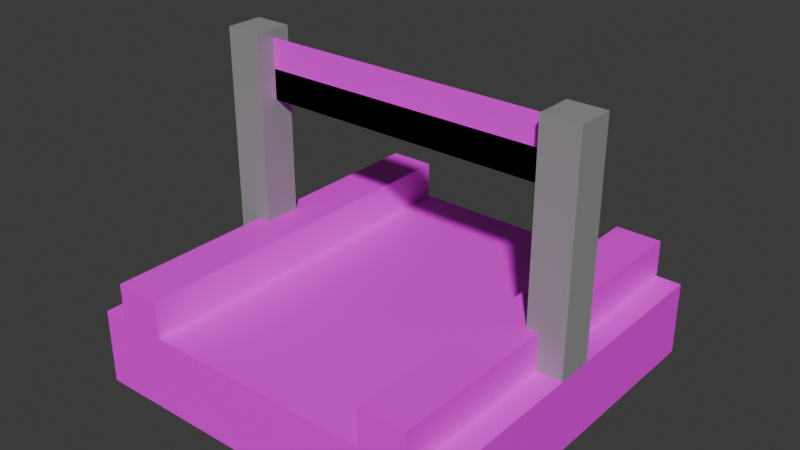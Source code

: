 # Source: finish.blend  (saved by Blender 4.3.34; exported with 4.5.12 LTS)
import bpy
from mathutils import Matrix  # noqa: F401  (used for matrix-valued properties, if any)

bpy.ops.wm.read_factory_settings(use_empty=True)
scene = bpy.context.scene
scene.name = 'Scene'

# ---- collections
col_collection = bpy.data.collections.new('Collection'); scene.collection.children.link(col_collection)

# ---- images (referenced by path relative to the original .blend; pixels are not part of the script)
import os
ASSET_DIR = os.environ.get("B2B_ASSET_DIR", "")  # directory of the original .blend (textures are referenced by path, not embedded)
HERE = os.path.dirname(os.path.abspath(__file__))  # packed textures are extracted next to this script under _unpacked/

def load_image(name, relpath, width, height, colorspace="sRGB"):
    """Load a texture the original file referenced (path relative to the .blend, or extracted next to this script)."""
    p = next((c for c in (os.path.join(HERE, relpath), os.path.join(ASSET_DIR, relpath)) if relpath and os.path.exists(c)), "")
    if p:
        img = bpy.data.images.load(p, check_existing=True)
        img.name = name
    else:  # same state as the original file: an image datablock whose file is absent (Cycles renders it pink)
        img = bpy.data.images.new(name, width, height)
        img.source = "FILE"
        img.filepath = "//" + (relpath or name)
    img.colorspace_settings.name = colorspace
    return img
img_checker_png = load_image('checker.png', 'checker.png', 1024, 1024, 'sRGB')
img_finish_png = load_image('finish.png', 'finish.png', 1024, 1024, 'sRGB')
img_barrier1 = load_image('barrier1', 'barrier1.png', 1024, 1024, 'sRGB')
img_barrier1_001 = load_image('barrier1.001', 'barrier1.png', 1024, 1024, 'sRGB')

# ---- materials (node trees are filled in below, after node groups)
mat_material_005 = bpy.data.materials.new('Material.005')
mat_material_003 = bpy.data.materials.new('Material.003')
mat_material = bpy.data.materials.new('Material')
mat_material.alpha_threshold = 0.0
mat_material.roughness = 0.5
mat_material.line_color = (0.0, 0.0, 0.0, 1.0)
mat_material_001 = bpy.data.materials.new('Material.001')
mat_material_002 = bpy.data.materials.new('Material.002')
mat_material_004 = bpy.data.materials.new('Material.004')

# ---- material node trees
mat_material_005.use_nodes = True; mat_material_005.node_tree.nodes.clear()
_N = mat_material_005.node_tree.nodes; _L = mat_material_005.node_tree.links
n0 = _N.new('ShaderNodeBsdfPrincipled'); n0.name = 'Principled BSDF'; n0.location = (10, 300)
n1 = _N.new('ShaderNodeOutputMaterial'); n1.name = 'Material Output'; n1.location = (300, 300)
n2 = _N.new('ShaderNodeTexImage'); n2.name = 'Image Texture'; n2.location = (-280, 275)
n2.image = img_checker_png
_L.new(n0.outputs[0], n1.inputs[0])
_L.new(n2.outputs[0], n0.inputs[0])
n1.is_active_output = True
mat_material_003.use_nodes = True; mat_material_003.node_tree.nodes.clear()
_N = mat_material_003.node_tree.nodes; _L = mat_material_003.node_tree.links
n0 = _N.new('ShaderNodeBsdfPrincipled'); n0.name = 'Principled BSDF'; n0.location = (10, 300)
n0.inputs[0].default_value = (0.3104, 0.3104, 0.3104, 1.0)
n1 = _N.new('ShaderNodeOutputMaterial'); n1.name = 'Material Output'; n1.location = (300, 300)
_L.new(n0.outputs[0], n1.inputs[0])
n1.is_active_output = True
mat_material.use_nodes = True; mat_material.node_tree.nodes.clear()
_N = mat_material.node_tree.nodes; _L = mat_material.node_tree.links
n0 = _N.new('ShaderNodeOutputMaterial'); n0.name = 'Material Output'; n0.location = (300, 300)
n1 = _N.new('ShaderNodeBsdfPrincipled'); n1.name = 'Principled BSDF'; n1.location = (10, 300)
n1.inputs[3].default_value = 1.45
n2 = _N.new('ShaderNodeTexImage'); n2.name = 'Image Texture'; n2.location = (-280, 275)
n2.image = img_finish_png
_L.new(n1.outputs[0], n0.inputs[0])
_L.new(n2.outputs[0], n1.inputs[0])
n0.is_active_output = True
mat_material_001.use_nodes = True; mat_material_001.node_tree.nodes.clear()
_N = mat_material_001.node_tree.nodes; _L = mat_material_001.node_tree.links
n0 = _N.new('ShaderNodeBsdfPrincipled'); n0.name = 'Principled BSDF'; n0.location = (10, 300)
n1 = _N.new('ShaderNodeOutputMaterial'); n1.name = 'Material Output'; n1.location = (300, 300)
n2 = _N.new('ShaderNodeTexImage'); n2.name = 'Image Texture'; n2.location = (-280, 275)
n2.image = img_barrier1
_L.new(n0.outputs[0], n1.inputs[0])
_L.new(n2.outputs[0], n0.inputs[0])
n1.is_active_output = True
mat_material_002.use_nodes = True; mat_material_002.node_tree.nodes.clear()
_N = mat_material_002.node_tree.nodes; _L = mat_material_002.node_tree.links
n0 = _N.new('ShaderNodeBsdfPrincipled'); n0.name = 'Principled BSDF'; n0.location = (10, 300)
n1 = _N.new('ShaderNodeOutputMaterial'); n1.name = 'Material Output'; n1.location = (300, 300)
n2 = _N.new('ShaderNodeTexImage'); n2.name = 'Image Texture'; n2.location = (-280, 275)
n2.image = img_barrier1_001
_L.new(n0.outputs[0], n1.inputs[0])
_L.new(n2.outputs[0], n0.inputs[0])
n1.is_active_output = True
mat_material_004.use_nodes = True; mat_material_004.node_tree.nodes.clear()
_N = mat_material_004.node_tree.nodes; _L = mat_material_004.node_tree.links
n0 = _N.new('ShaderNodeBsdfPrincipled'); n0.name = 'Principled BSDF'; n0.location = (10, 300)
n0.inputs[0].default_value = (0.3104, 0.3104, 0.3104, 1.0)
n1 = _N.new('ShaderNodeOutputMaterial'); n1.name = 'Material Output'; n1.location = (300, 300)
_L.new(n0.outputs[0], n1.inputs[0])
n1.is_active_output = True

# ---- world
world_world = bpy.data.worlds.new('World'); scene.world = world_world
world_world.use_nodes = True; world_world.node_tree.nodes.clear()
_N = world_world.node_tree.nodes; _L = world_world.node_tree.links
n0 = _N.new('ShaderNodeOutputWorld'); n0.name = 'World Output'; n0.location = (300, 300)
n1 = _N.new('ShaderNodeBackground'); n1.name = 'Background'; n1.location = (10, 300)
n1.inputs[0].default_value = (0.05088, 0.05088, 0.05088, 1.0)
_L.new(n1.outputs[0], n0.inputs[0])
n0.is_active_output = True
world_world.color = (0.05088, 0.05088, 0.05088)
world_world.sun_shadow_jitter_overblur = 0.0

# ---- meshes
me_plane = bpy.data.meshes.new('Plane')
me_plane.from_pydata([(-1.0, -8.5, -2.623e-07), (1.0, -8.5, -2.623e-07), (-1.0, -6.5, -2.623e-07), (1.0, -6.5, -2.623e-07), (-1.25, -1.25, -0.5), (-1.25, -8.75, -0.5), (-1.25, -1.25, 0.5), (-1.25, -8.75, 0.5), (-1.0, -1.25, -0.5), (-1.0, -8.75, -0.5), (-1.0, -1.25, 0.5), (-1.0, -8.75, 0.5), (1.25, -1.25, 5.0), (1.25, 1.25, 5.0), (1.25, -1.25, -5.0), (1.25, 1.25, -5.0), (-1.25, -1.25, 5.0), (-1.25, 1.25, 5.0), (-1.25, -1.25, -5.0), (-1.25, 1.25, -5.0), (-1.081, -1.25, -5.0), (-1.081, -2.5, -5.0), (-1.081, -1.25, 5.0), (-1.081, -2.5, 5.0), (-0.7687, -1.25, -5.0), (-0.7687, -2.5, -5.0), (-0.7687, -1.25, 5.0), (-0.7687, -2.5, 5.0), (0.7687, -1.25, -5.0), (0.7687, -2.5, -5.0), (0.7687, -1.25, 5.0), (0.7687, -2.5, 5.0), (1.081, -1.25, -5.0), (1.081, -2.5, -5.0), (1.081, -1.25, 5.0), (1.081, -2.5, 5.0), (1.0, -1.25, -0.5), (1.0, -8.75, -0.5), (1.0, -1.25, 0.5), (1.0, -8.75, 0.5), (1.25, -1.25, -0.5), (1.25, -8.75, -0.5), (1.25, -1.25, 0.5), (1.25, -8.75, 0.5), (-1.0, -6.5, -1.923e-07), (1.0, -6.5, -1.923e-07), (-1.0, -8.5, -3.322e-07), (1.0, -8.5, -3.322e-07)], [], [(0, 1, 3, 2), (4, 5, 7, 6), (6, 7, 11, 10), (10, 11, 9, 8), (8, 9, 5, 4), (6, 10, 8, 4), (11, 7, 5, 9), (12, 16, 18, 14), (15, 14, 18, 19), (19, 18, 16, 17), (17, 13, 15, 19), (13, 12, 14, 15), (17, 16, 12, 13), (20, 21, 23, 22), (22, 23, 27, 26), (26, 27, 25, 24), (24, 25, 21, 20), (22, 26, 24, 20), (27, 23, 21, 25), (28, 29, 31, 30), (30, 31, 35, 34), (34, 35, 33, 32), (32, 33, 29, 28), (30, 34, 32, 28), (35, 31, 29, 33), (36, 37, 39, 38), (38, 39, 43, 42), (42, 43, 41, 40), (40, 41, 37, 36), (38, 42, 40, 36), (43, 39, 37, 41), (44, 45, 47, 46)])
me_plane.polygons.foreach_set('material_index', [0, 1, 1, 1, 1, 1, 1, 2, 2, 2, 2, 2, 2, 3, 3, 3, 3, 3, 3, 4, 4, 4, 4, 4, 4, 5, 5, 5, 5, 5, 5, 0])
_uv = me_plane.uv_layers.new(name='UVMap')
_uv.uv.foreach_set('vector', [0.0, 0.0, 1.0, 0.0, 1.0, 1.0, 0.0, 1.0, 0.375, 0.0, 0.625, 0.0, 0.625, 0.25, 0.375, 0.25, 0.375, 0.25, 0.625, 0.25, 0.625, 0.5, 0.375, 0.5, 0.375, 0.5, 0.625, 0.5, 0.625, 0.75, 0.375, 0.75, 0.375, 0.75, 0.625, 0.75, 0.625, 1.0, 0.375, 1.0, 0.125, 0.5, 0.375, 0.5, 0.375, 0.75, 0.125, 0.75, 0.625, 0.5, 0.875, 0.5, 0.875, 0.75, 0.625, 0.75, 0.5, 0.5, 0.75, 0.5, 0.75, 0.75, 0.5, 0.75, 0.25, 0.75, 0.5, 0.75, 0.5, 0.9999, 0.25, 0.9999, 0.25, 8.659e-05, 0.5, 8.659e-05, 0.5, 0.25, 0.25, 0.25, 8.659e-05, 0.5, 0.25, 0.5, 0.25, 0.75, 8.659e-05, 0.75, 0.25, 0.5, 0.5, 0.5, 0.5, 0.75, 0.25, 0.75, 0.25, 0.25, 0.5, 0.25, 0.5, 0.5, 0.25, 0.5, 0.25, 8.659e-05, 0.5, 8.659e-05, 0.5, 0.25, 0.25, 0.25, 0.25, 0.25, 0.5, 0.25, 0.5, 0.5, 0.25, 0.5, 0.25, 0.5, 0.5, 0.5, 0.5, 0.75, 0.25, 0.75, 0.25, 0.75, 0.5, 0.75, 0.5, 0.9999, 0.25, 0.9999, 8.659e-05, 0.5, 0.25, 0.5, 0.25, 0.75, 8.659e-05, 0.75, 0.5, 0.5, 0.75, 0.5, 0.75, 0.75, 0.5, 0.75, 0.25, 8.659e-05, 0.5, 8.659e-05, 0.5, 0.25, 0.25, 0.25, 0.25, 0.25, 0.5, 0.25, 0.5, 0.5, 0.25, 0.5, 0.25, 0.5, 0.5, 0.5, 0.5, 0.75, 0.25, 0.75, 0.25, 0.75, 0.5, 0.75, 0.5, 0.9999, 0.25, 0.9999, 8.659e-05, 0.5, 0.25, 0.5, 0.25, 0.75, 8.659e-05, 0.75, 0.5, 0.5, 0.75, 0.5, 0.75, 0.75, 0.5, 0.75, 0.375, 0.0, 0.625, 0.0, 0.625, 0.25, 0.375, 0.25, 0.375, 0.25, 0.625, 0.25, 0.625, 0.5, 0.375, 0.5, 0.375, 0.5, 0.625, 0.5, 0.625, 0.75, 0.375, 0.75, 0.375, 0.75, 0.625, 0.75, 0.625, 1.0, 0.375, 1.0, 0.125, 0.5, 0.375, 0.5, 0.375, 0.75, 0.125, 0.75, 0.625, 0.5, 0.875, 0.5, 0.875, 0.75, 0.625, 0.75, 0.0, 0.0, 1.0, 0.0, 1.0, 1.0, 0.0, 1.0])
me_plane.materials.append(mat_material_005)
me_plane.materials.append(mat_material_003)
me_plane.materials.append(mat_material)
me_plane.materials.append(mat_material_001)
me_plane.materials.append(mat_material_002)
me_plane.materials.append(mat_material_004)
me_plane.update()

# ---- objects
ob_plane = bpy.data.objects.new('Plane', me_plane)

# ---- transforms, parenting, visibility, modifiers, constraints
ob_plane.location = (0.0, 0.0, 0.0)
ob_plane.rotation_euler = (-1.571, 0.0, 0.0)
ob_plane.scale = (4.0, 0.8, 1.0)

# ---- collection membership
col_collection.objects.link(ob_plane)

# ---- scene / render settings (as saved in the file)
scene.frame_start = 1; scene.frame_end = 250; scene.frame_set(1)
scene.render.engine = 'BLENDER_EEVEE_NEXT'
bpy.context.view_layer.update()

# ---- added for rendering (the .blend has no active camera and no usable light): camera, sun
cam_auto = bpy.data.cameras.new('AutoCamera')
cam_auto.lens = 50.0
cam_auto.sensor_width = 36.0
cam_auto.clip_end = 1000.0
ob_auto_camera = bpy.data.objects.new('AutoCamera', cam_auto)
scene.collection.objects.link(ob_auto_camera)
ob_auto_camera.location = (15.0331, -18.0397, 15.0265)
ob_auto_camera.rotation_euler = (1.09748, -7.21219e-08, 0.694738)
scene.camera = ob_auto_camera
light_auto_sun = bpy.data.lights.new('AutoSun', 'SUN')
light_auto_sun.energy = 3.0
light_auto_sun.angle = 0.0523599
ob_auto_sun = bpy.data.objects.new('AutoSun', light_auto_sun)
scene.collection.objects.link(ob_auto_sun)
ob_auto_sun.rotation_euler = (0.872665, 0.174533, 0.523599)
bpy.context.view_layer.update()
